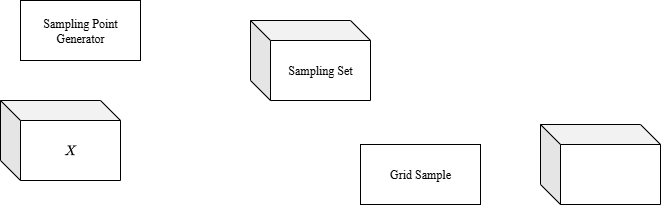

The diagram above was exported from draw.io. Its source (the exported page's mxGraphModel, read from the mxfile embedded in the PNG):
<mxGraphModel dx="1971" dy="1194" grid="1" gridSize="10" guides="1" tooltips="1" connect="1" arrows="1" fold="1" page="1" pageScale="1" pageWidth="1169" pageHeight="827" math="1" shadow="0">
  <root>
    <mxCell id="0" />
    <mxCell id="1" parent="0" />
    <mxCell id="CNrwAY7FLiX6t1YWk2VV-23" value="$$X$$" style="shape=cube;whiteSpace=wrap;html=1;boundedLbl=1;backgroundOutline=1;darkOpacity=0.05;darkOpacity2=0.1;" vertex="1" parent="1">
      <mxGeometry x="290" y="390" width="120" height="80" as="geometry" />
    </mxCell>
    <mxCell id="CNrwAY7FLiX6t1YWk2VV-25" value="" style="shape=cube;whiteSpace=wrap;html=1;boundedLbl=1;backgroundOutline=1;darkOpacity=0.05;darkOpacity2=0.1;" vertex="1" parent="1">
      <mxGeometry x="830" y="414" width="120" height="80" as="geometry" />
    </mxCell>
    <mxCell id="CNrwAY7FLiX6t1YWk2VV-26" value="&lt;span style=&quot;font-family: &amp;quot;Times New Roman&amp;quot;;&quot;&gt;Sampling Set&lt;/span&gt;" style="shape=cube;whiteSpace=wrap;html=1;boundedLbl=1;backgroundOutline=1;darkOpacity=0.05;darkOpacity2=0.1;" vertex="1" parent="1">
      <mxGeometry x="540" y="310" width="120" height="80" as="geometry" />
    </mxCell>
    <mxCell id="CNrwAY7FLiX6t1YWk2VV-27" value="&lt;span style=&quot;font-family: &amp;quot;Times New Roman&amp;quot;;&quot;&gt;Sampling Point&lt;/span&gt;&lt;br style=&quot;font-family: &amp;quot;Times New Roman&amp;quot;;&quot;&gt;&lt;span style=&quot;font-family: &amp;quot;Times New Roman&amp;quot;;&quot;&gt;Generator&lt;/span&gt;" style="rounded=0;whiteSpace=wrap;html=1;" vertex="1" parent="1">
      <mxGeometry x="310" y="290" width="120" height="60" as="geometry" />
    </mxCell>
    <mxCell id="CNrwAY7FLiX6t1YWk2VV-28" value="&lt;span style=&quot;font-family: &amp;quot;Times New Roman&amp;quot;;&quot;&gt;Grid Sample&lt;/span&gt;" style="rounded=0;whiteSpace=wrap;html=1;" vertex="1" parent="1">
      <mxGeometry x="650" y="434" width="120" height="60" as="geometry" />
    </mxCell>
  </root>
</mxGraphModel>